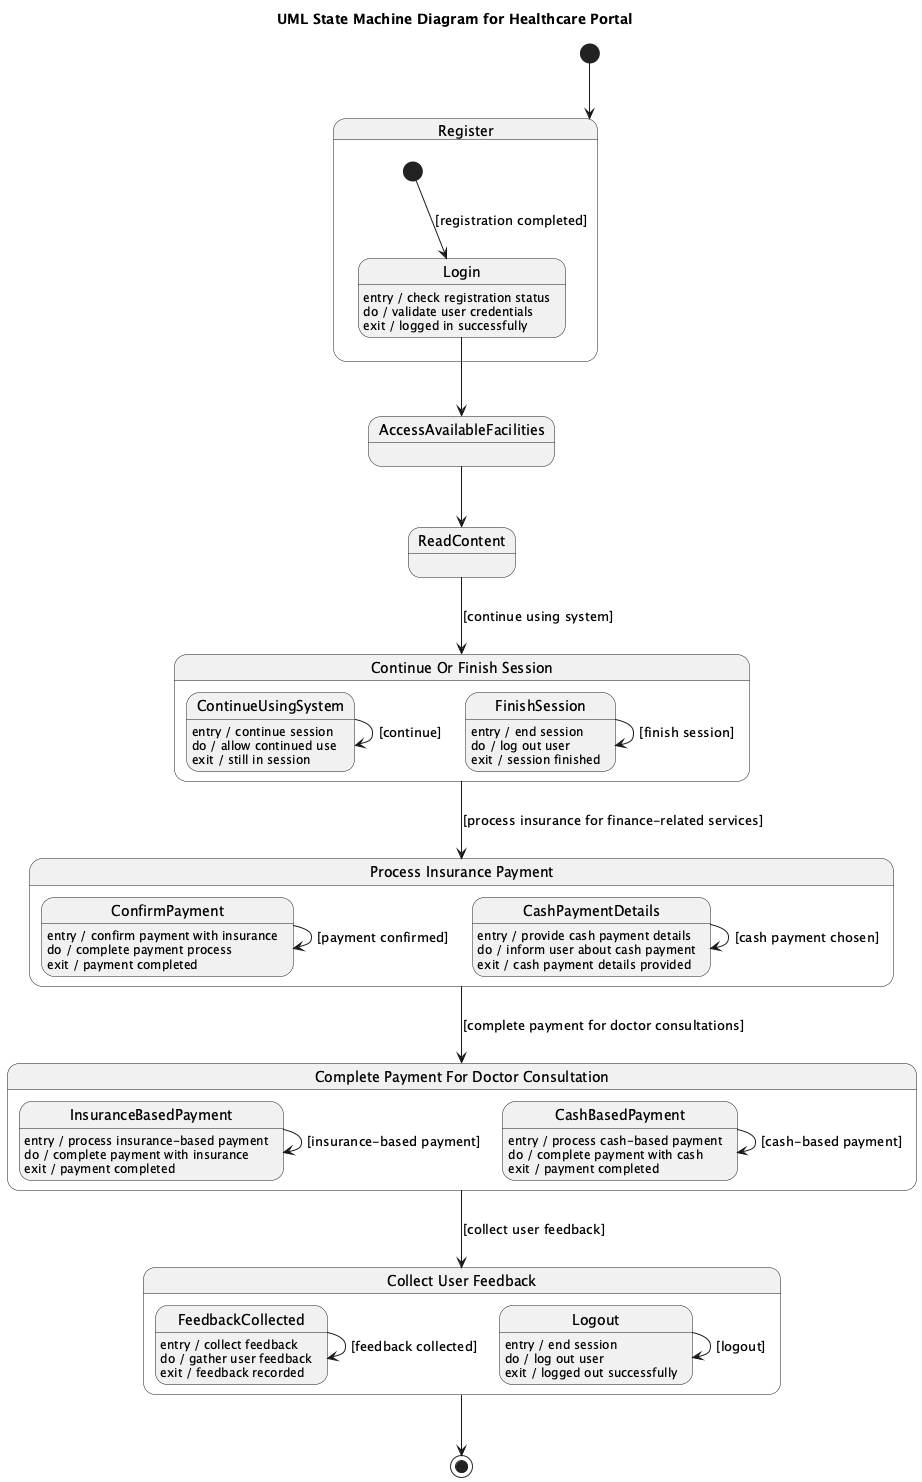

The diagram above was rendered by PlantUML. Its source (embedded in the PNG):
@startuml
title UML State Machine Diagram for Healthcare Portal

[*] --> Register

state Register {
  [*] --> Login : [registration completed]
  Login : entry / check registration status
  Login : do / validate user credentials
  Login : exit / logged in successfully
}

Login --> AccessAvailableFacilities
AccessAvailableFacilities --> ReadContent
ReadContent --> ContinueOrFinishSession : [continue using system]

state "Continue Or Finish Session" as ContinueOrFinishSession {
  ContinueUsingSystem --> ContinueUsingSystem : [continue]
  ContinueUsingSystem : entry / continue session
  ContinueUsingSystem : do / allow continued use
  ContinueUsingSystem : exit / still in session

  FinishSession --> FinishSession : [finish session]
  FinishSession : entry / end session
  FinishSession : do / log out user
  FinishSession : exit / session finished
}

ContinueOrFinishSession --> ProcessInsurancePayment : [process insurance for finance-related services]

state "Process Insurance Payment" as ProcessInsurancePayment {
  ConfirmPayment --> ConfirmPayment : [payment confirmed]
  ConfirmPayment : entry / confirm payment with insurance
  ConfirmPayment : do / complete payment process
  ConfirmPayment : exit / payment completed

  CashPaymentDetails --> CashPaymentDetails : [cash payment chosen]
  CashPaymentDetails : entry / provide cash payment details
  CashPaymentDetails : do / inform user about cash payment
  CashPaymentDetails : exit / cash payment details provided
}

ProcessInsurancePayment --> CompletePaymentForDoctorConsultation : [complete payment for doctor consultations]

state "Complete Payment For Doctor Consultation" as CompletePaymentForDoctorConsultation {
  InsuranceBasedPayment --> InsuranceBasedPayment : [insurance-based payment]
  InsuranceBasedPayment : entry / process insurance-based payment
  InsuranceBasedPayment : do / complete payment with insurance
  InsuranceBasedPayment : exit / payment completed

  CashBasedPayment --> CashBasedPayment : [cash-based payment]
  CashBasedPayment : entry / process cash-based payment
  CashBasedPayment : do / complete payment with cash
  CashBasedPayment : exit / payment completed
}

CompletePaymentForDoctorConsultation --> CollectUserFeedback : [collect user feedback]

state "Collect User Feedback" as CollectUserFeedback {
  FeedbackCollected --> FeedbackCollected : [feedback collected]
  FeedbackCollected : entry / collect feedback
  FeedbackCollected : do / gather user feedback
  FeedbackCollected : exit / feedback recorded

  Logout --> Logout : [logout]
  Logout : entry / end session
  Logout : do / log out user
  Logout : exit / logged out successfully
}

CollectUserFeedback --> [*]

@enduml